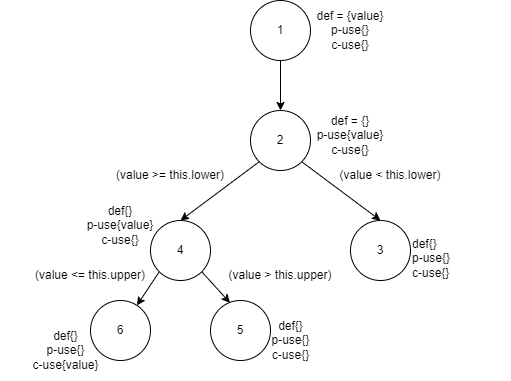

The diagram above was exported from draw.io. Its source (the exported page's mxGraphModel, read from the mxfile embedded in the PNG):
<mxGraphModel dx="1434" dy="707" grid="1" gridSize="10" guides="1" tooltips="1" connect="1" arrows="1" fold="1" page="1" pageScale="1" pageWidth="850" pageHeight="1100" math="0" shadow="0">
  <root>
    <mxCell id="0" />
    <mxCell id="1" parent="0" />
    <mxCell id="6m-IVNakjb6O7on6gjdM-3" style="edgeStyle=orthogonalEdgeStyle;rounded=0;orthogonalLoop=1;jettySize=auto;html=1;entryX=0.5;entryY=0;entryDx=0;entryDy=0;" parent="1" source="6m-IVNakjb6O7on6gjdM-1" target="6m-IVNakjb6O7on6gjdM-2" edge="1">
      <mxGeometry relative="1" as="geometry" />
    </mxCell>
    <mxCell id="6m-IVNakjb6O7on6gjdM-1" value="1" style="ellipse;whiteSpace=wrap;html=1;aspect=fixed;" parent="1" vertex="1">
      <mxGeometry x="260" y="110" width="60" height="60" as="geometry" />
    </mxCell>
    <mxCell id="6m-IVNakjb6O7on6gjdM-8" style="rounded=0;orthogonalLoop=1;jettySize=auto;html=1;exitX=0;exitY=1;exitDx=0;exitDy=0;entryX=0.5;entryY=0;entryDx=0;entryDy=0;" parent="1" source="6m-IVNakjb6O7on6gjdM-2" target="6m-IVNakjb6O7on6gjdM-6" edge="1">
      <mxGeometry relative="1" as="geometry">
        <mxPoint x="240" y="330" as="targetPoint" />
      </mxGeometry>
    </mxCell>
    <mxCell id="6m-IVNakjb6O7on6gjdM-9" style="edgeStyle=none;rounded=0;orthogonalLoop=1;jettySize=auto;html=1;exitX=1;exitY=1;exitDx=0;exitDy=0;entryX=0.5;entryY=0;entryDx=0;entryDy=0;" parent="1" source="6m-IVNakjb6O7on6gjdM-2" target="6m-IVNakjb6O7on6gjdM-5" edge="1">
      <mxGeometry relative="1" as="geometry">
        <mxPoint x="374" y="340" as="targetPoint" />
      </mxGeometry>
    </mxCell>
    <mxCell id="6m-IVNakjb6O7on6gjdM-2" value="2" style="ellipse;whiteSpace=wrap;html=1;aspect=fixed;" parent="1" vertex="1">
      <mxGeometry x="260" y="220" width="60" height="60" as="geometry" />
    </mxCell>
    <mxCell id="6m-IVNakjb6O7on6gjdM-4" value="def = {}&lt;br&gt;p-use{value}&lt;br&gt;c-use{}" style="text;html=1;strokeColor=none;fillColor=none;align=center;verticalAlign=middle;whiteSpace=wrap;rounded=0;" parent="1" vertex="1">
      <mxGeometry x="270" y="230" width="180" height="30" as="geometry" />
    </mxCell>
    <mxCell id="6m-IVNakjb6O7on6gjdM-5" value="3" style="ellipse;whiteSpace=wrap;html=1;aspect=fixed;" parent="1" vertex="1">
      <mxGeometry x="360" y="330" width="60" height="60" as="geometry" />
    </mxCell>
    <mxCell id="6m-IVNakjb6O7on6gjdM-18" style="edgeStyle=none;rounded=0;orthogonalLoop=1;jettySize=auto;html=1;exitX=0;exitY=1;exitDx=0;exitDy=0;" parent="1" source="6m-IVNakjb6O7on6gjdM-6" target="6m-IVNakjb6O7on6gjdM-17" edge="1">
      <mxGeometry relative="1" as="geometry" />
    </mxCell>
    <mxCell id="6m-IVNakjb6O7on6gjdM-19" style="edgeStyle=none;rounded=0;orthogonalLoop=1;jettySize=auto;html=1;exitX=1;exitY=1;exitDx=0;exitDy=0;entryX=0.325;entryY=0.039;entryDx=0;entryDy=0;entryPerimeter=0;" parent="1" source="6m-IVNakjb6O7on6gjdM-6" target="6m-IVNakjb6O7on6gjdM-16" edge="1">
      <mxGeometry relative="1" as="geometry" />
    </mxCell>
    <mxCell id="6m-IVNakjb6O7on6gjdM-6" value="4" style="ellipse;whiteSpace=wrap;html=1;aspect=fixed;" parent="1" vertex="1">
      <mxGeometry x="160" y="330" width="60" height="60" as="geometry" />
    </mxCell>
    <mxCell id="6m-IVNakjb6O7on6gjdM-10" value="(value &amp;lt; this.lower)" style="text;html=1;strokeColor=none;fillColor=none;align=center;verticalAlign=middle;whiteSpace=wrap;rounded=0;" parent="1" vertex="1">
      <mxGeometry x="310" y="270" width="180" height="30" as="geometry" />
    </mxCell>
    <mxCell id="6m-IVNakjb6O7on6gjdM-11" value="(value &amp;gt;= this.lower)" style="text;html=1;strokeColor=none;fillColor=none;align=center;verticalAlign=middle;whiteSpace=wrap;rounded=0;" parent="1" vertex="1">
      <mxGeometry x="90" y="270" width="180" height="30" as="geometry" />
    </mxCell>
    <mxCell id="6m-IVNakjb6O7on6gjdM-16" value="5" style="ellipse;whiteSpace=wrap;html=1;aspect=fixed;" parent="1" vertex="1">
      <mxGeometry x="220" y="410" width="60" height="60" as="geometry" />
    </mxCell>
    <mxCell id="6m-IVNakjb6O7on6gjdM-17" value="6" style="ellipse;whiteSpace=wrap;html=1;aspect=fixed;" parent="1" vertex="1">
      <mxGeometry x="100" y="410" width="60" height="60" as="geometry" />
    </mxCell>
    <mxCell id="6m-IVNakjb6O7on6gjdM-20" value="def{}&lt;br&gt;p-use{value}&lt;br&gt;c-use{}" style="text;html=1;strokeColor=none;fillColor=none;align=center;verticalAlign=middle;whiteSpace=wrap;rounded=0;" parent="1" vertex="1">
      <mxGeometry x="40" y="320" width="180" height="30" as="geometry" />
    </mxCell>
    <mxCell id="6m-IVNakjb6O7on6gjdM-21" value="(value &amp;gt; this.upper)" style="text;html=1;strokeColor=none;fillColor=none;align=center;verticalAlign=middle;whiteSpace=wrap;rounded=0;" parent="1" vertex="1">
      <mxGeometry x="200" y="370" width="180" height="30" as="geometry" />
    </mxCell>
    <mxCell id="6m-IVNakjb6O7on6gjdM-26" value="(value &amp;lt;= this.upper)" style="text;html=1;strokeColor=none;fillColor=none;align=center;verticalAlign=middle;whiteSpace=wrap;rounded=0;" parent="1" vertex="1">
      <mxGeometry x="10" y="370" width="180" height="30" as="geometry" />
    </mxCell>
    <mxCell id="oFSIpPi5h8cR5Rbd3IBW-1" value="def{}&lt;br&gt;p-use{}&lt;br&gt;c-use{}" style="text;html=1;align=center;verticalAlign=middle;resizable=0;points=[];autosize=1;strokeColor=none;fillColor=none;" parent="1" vertex="1">
      <mxGeometry x="270" y="420" width="60" height="60" as="geometry" />
    </mxCell>
    <mxCell id="oFSIpPi5h8cR5Rbd3IBW-2" value="def{}&lt;br style=&quot;border-color: var(--border-color);&quot;&gt;p-use{}&lt;br&gt;c-use{value}" style="text;html=1;align=center;verticalAlign=middle;resizable=0;points=[];autosize=1;strokeColor=none;fillColor=none;" parent="1" vertex="1">
      <mxGeometry x="30" y="430" width="90" height="60" as="geometry" />
    </mxCell>
    <mxCell id="oFSIpPi5h8cR5Rbd3IBW-3" value="def{}&lt;br style=&quot;border-color: var(--border-color); color: rgb(0, 0, 0); font-family: Helvetica; font-size: 12px; font-style: normal; font-variant-ligatures: normal; font-variant-caps: normal; font-weight: 400; letter-spacing: normal; orphans: 2; text-align: center; text-indent: 0px; text-transform: none; widows: 2; word-spacing: 0px; -webkit-text-stroke-width: 0px; background-color: rgb(251, 251, 251); text-decoration-thickness: initial; text-decoration-style: initial; text-decoration-color: initial;&quot;&gt;&lt;span style=&quot;color: rgb(0, 0, 0); font-family: Helvetica; font-size: 12px; font-style: normal; font-variant-ligatures: normal; font-variant-caps: normal; font-weight: 400; letter-spacing: normal; orphans: 2; text-align: center; text-indent: 0px; text-transform: none; widows: 2; word-spacing: 0px; -webkit-text-stroke-width: 0px; background-color: rgb(251, 251, 251); text-decoration-thickness: initial; text-decoration-style: initial; text-decoration-color: initial; float: none; display: inline !important;&quot;&gt;p-use{}&lt;/span&gt;&lt;br style=&quot;border-color: var(--border-color); color: rgb(0, 0, 0); font-family: Helvetica; font-size: 12px; font-style: normal; font-variant-ligatures: normal; font-variant-caps: normal; font-weight: 400; letter-spacing: normal; orphans: 2; text-align: center; text-indent: 0px; text-transform: none; widows: 2; word-spacing: 0px; -webkit-text-stroke-width: 0px; background-color: rgb(251, 251, 251); text-decoration-thickness: initial; text-decoration-style: initial; text-decoration-color: initial;&quot;&gt;&lt;span style=&quot;color: rgb(0, 0, 0); font-family: Helvetica; font-size: 12px; font-style: normal; font-variant-ligatures: normal; font-variant-caps: normal; font-weight: 400; letter-spacing: normal; orphans: 2; text-align: center; text-indent: 0px; text-transform: none; widows: 2; word-spacing: 0px; -webkit-text-stroke-width: 0px; background-color: rgb(251, 251, 251); text-decoration-thickness: initial; text-decoration-style: initial; text-decoration-color: initial; float: none; display: inline !important;&quot;&gt;c-use{}&lt;/span&gt;" style="text;whiteSpace=wrap;html=1;" parent="1" vertex="1">
      <mxGeometry x="420" y="340" width="100" height="70" as="geometry" />
    </mxCell>
    <mxCell id="QVS9WgrQOD_BUTZSebey-1" value="def = {value}&lt;br&gt;p-use{}&lt;br&gt;c-use{}" style="text;html=1;strokeColor=none;fillColor=none;align=center;verticalAlign=middle;whiteSpace=wrap;rounded=0;" vertex="1" parent="1">
      <mxGeometry x="270" y="125" width="180" height="30" as="geometry" />
    </mxCell>
  </root>
</mxGraphModel>